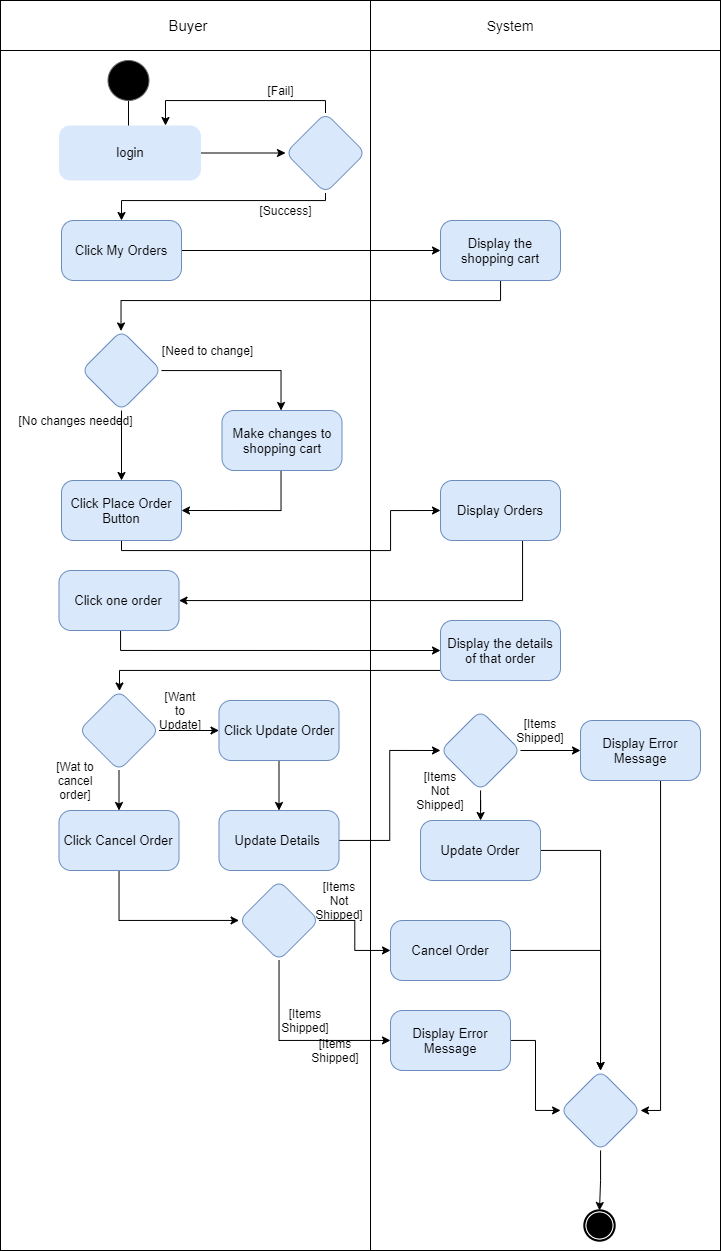

The diagram above was exported from draw.io. Its source (the exported page's mxGraphModel, read from the mxfile embedded in the PNG):
<mxGraphModel dx="1021" dy="529" grid="1" gridSize="10" guides="1" tooltips="1" connect="1" arrows="1" fold="1" page="1" pageScale="1" pageWidth="827" pageHeight="1169" math="0" shadow="0">
  <root>
    <mxCell id="XU3OtDXkAeev7SShS2HT-0" />
    <mxCell id="XU3OtDXkAeev7SShS2HT-1" parent="XU3OtDXkAeev7SShS2HT-0" />
    <mxCell id="bgJrSWzWBeJ4-71j_baS-36" value="" style="rounded=0;whiteSpace=wrap;html=1;fillColor=none;" vertex="1" parent="XU3OtDXkAeev7SShS2HT-1">
      <mxGeometry x="30" y="30" width="720" height="1250" as="geometry" />
    </mxCell>
    <mxCell id="bgJrSWzWBeJ4-71j_baS-38" value="" style="rounded=0;whiteSpace=wrap;html=1;fillColor=none;" vertex="1" parent="XU3OtDXkAeev7SShS2HT-1">
      <mxGeometry x="400" y="30" width="350" height="1250" as="geometry" />
    </mxCell>
    <mxCell id="bgJrSWzWBeJ4-71j_baS-0" style="edgeStyle=orthogonalEdgeStyle;rounded=0;orthogonalLoop=1;jettySize=auto;html=1;" edge="1" parent="XU3OtDXkAeev7SShS2HT-1" source="bgJrSWzWBeJ4-71j_baS-1">
      <mxGeometry relative="1" as="geometry">
        <mxPoint x="158" y="205" as="targetPoint" />
      </mxGeometry>
    </mxCell>
    <UserObject label="" lucidchartObjectId="vwCmuRq.Gl~N" id="bgJrSWzWBeJ4-71j_baS-1">
      <mxCell style="html=1;overflow=block;blockSpacing=1;whiteSpace=wrap;ellipse;fillColor=#000000;whiteSpace=wrap;fontSize=13;spacing=3.6;strokeColor=#666666;strokeOpacity=100;fillOpacity=100;rounded=1;absoluteArcSize=1;arcSize=12;strokeWidth=0.8;" vertex="1" parent="XU3OtDXkAeev7SShS2HT-1">
        <mxGeometry x="137.5" y="90" width="41" height="40" as="geometry" />
      </mxCell>
    </UserObject>
    <mxCell id="bgJrSWzWBeJ4-71j_baS-43" style="edgeStyle=orthogonalEdgeStyle;rounded=0;orthogonalLoop=1;jettySize=auto;html=1;entryX=0;entryY=0.5;entryDx=0;entryDy=0;" edge="1" parent="XU3OtDXkAeev7SShS2HT-1" source="bgJrSWzWBeJ4-71j_baS-3" target="bgJrSWzWBeJ4-71j_baS-6">
      <mxGeometry relative="1" as="geometry" />
    </mxCell>
    <mxCell id="bgJrSWzWBeJ4-71j_baS-3" value="&lt;div style=&quot;display: flex ; justify-content: center ; text-align: center ; align-items: baseline ; font-size: 0 ; line-height: 1.25 ; margin-left: 8.4px ; margin-right: 8.4px ; margin-top: 2.4px ; margin-top: -2px&quot;&gt;&lt;span&gt;&lt;span style=&quot;font-size: 13px&quot;&gt;login&lt;/span&gt;&lt;br&gt;&lt;/span&gt;&lt;/div&gt;" style="rounded=1;arcSize=20;whiteSpace=wrap;overflow=block;blockSpacing=1;html=1;fontSize=13;spacing=3.6;strokeOpacity=0;fillOpacity=100;strokeWidth=0.8;strokeColor=#6c8ebf;fillColor=#DAE8FC;" vertex="1" parent="XU3OtDXkAeev7SShS2HT-1">
      <mxGeometry x="88.5" y="155" width="142" height="55" as="geometry" />
    </mxCell>
    <mxCell id="bgJrSWzWBeJ4-71j_baS-4" value="" style="edgeStyle=orthogonalEdgeStyle;rounded=0;orthogonalLoop=1;jettySize=auto;html=1;exitX=0.5;exitY=1;exitDx=0;exitDy=0;" edge="1" parent="XU3OtDXkAeev7SShS2HT-1" source="bgJrSWzWBeJ4-71j_baS-6" target="bgJrSWzWBeJ4-71j_baS-8">
      <mxGeometry relative="1" as="geometry">
        <Array as="points">
          <mxPoint x="355" y="230" />
          <mxPoint x="151" y="230" />
        </Array>
      </mxGeometry>
    </mxCell>
    <mxCell id="bgJrSWzWBeJ4-71j_baS-44" style="edgeStyle=orthogonalEdgeStyle;rounded=0;orthogonalLoop=1;jettySize=auto;html=1;entryX=0.75;entryY=0;entryDx=0;entryDy=0;" edge="1" parent="XU3OtDXkAeev7SShS2HT-1" source="bgJrSWzWBeJ4-71j_baS-6" target="bgJrSWzWBeJ4-71j_baS-3">
      <mxGeometry relative="1" as="geometry">
        <Array as="points">
          <mxPoint x="355" y="130" />
          <mxPoint x="195" y="130" />
        </Array>
      </mxGeometry>
    </mxCell>
    <mxCell id="bgJrSWzWBeJ4-71j_baS-6" value="" style="rhombus;whiteSpace=wrap;html=1;rounded=1;fontSize=13;strokeWidth=0.8;fillColor=#dae8fc;spacing=3.6;arcSize=20;strokeColor=#6c8ebf;" vertex="1" parent="XU3OtDXkAeev7SShS2HT-1">
      <mxGeometry x="315" y="142.5" width="80" height="80" as="geometry" />
    </mxCell>
    <mxCell id="bgJrSWzWBeJ4-71j_baS-7" value="" style="edgeStyle=orthogonalEdgeStyle;rounded=0;orthogonalLoop=1;jettySize=auto;html=1;" edge="1" parent="XU3OtDXkAeev7SShS2HT-1" source="bgJrSWzWBeJ4-71j_baS-8" target="bgJrSWzWBeJ4-71j_baS-12">
      <mxGeometry relative="1" as="geometry" />
    </mxCell>
    <mxCell id="bgJrSWzWBeJ4-71j_baS-8" value="Click My Orders" style="whiteSpace=wrap;html=1;rounded=1;fontSize=13;strokeWidth=0.8;fillColor=#dae8fc;spacing=3.6;arcSize=20;strokeColor=#6c8ebf;" vertex="1" parent="XU3OtDXkAeev7SShS2HT-1">
      <mxGeometry x="91" y="250" width="120" height="60" as="geometry" />
    </mxCell>
    <mxCell id="bgJrSWzWBeJ4-71j_baS-9" value="[Fail]" style="text;html=1;align=center;verticalAlign=middle;resizable=0;points=[];autosize=1;" vertex="1" parent="XU3OtDXkAeev7SShS2HT-1">
      <mxGeometry x="290" y="110" width="40" height="20" as="geometry" />
    </mxCell>
    <mxCell id="bgJrSWzWBeJ4-71j_baS-10" value="[Success]" style="text;html=1;align=center;verticalAlign=middle;resizable=0;points=[];autosize=1;" vertex="1" parent="XU3OtDXkAeev7SShS2HT-1">
      <mxGeometry x="280" y="230" width="70" height="20" as="geometry" />
    </mxCell>
    <mxCell id="bgJrSWzWBeJ4-71j_baS-11" value="" style="edgeStyle=orthogonalEdgeStyle;rounded=0;orthogonalLoop=1;jettySize=auto;html=1;" edge="1" parent="XU3OtDXkAeev7SShS2HT-1" source="bgJrSWzWBeJ4-71j_baS-12" target="bgJrSWzWBeJ4-71j_baS-15">
      <mxGeometry relative="1" as="geometry">
        <Array as="points">
          <mxPoint x="530.5" y="330" />
          <mxPoint x="150.5" y="330" />
        </Array>
      </mxGeometry>
    </mxCell>
    <mxCell id="bgJrSWzWBeJ4-71j_baS-12" value="Display the shopping cart" style="whiteSpace=wrap;html=1;rounded=1;fontSize=13;strokeWidth=0.8;fillColor=#dae8fc;spacing=3.6;arcSize=20;strokeColor=#6c8ebf;" vertex="1" parent="XU3OtDXkAeev7SShS2HT-1">
      <mxGeometry x="470" y="250" width="120" height="60" as="geometry" />
    </mxCell>
    <mxCell id="bgJrSWzWBeJ4-71j_baS-13" value="" style="edgeStyle=orthogonalEdgeStyle;rounded=0;orthogonalLoop=1;jettySize=auto;html=1;" edge="1" parent="XU3OtDXkAeev7SShS2HT-1" source="bgJrSWzWBeJ4-71j_baS-15" target="bgJrSWzWBeJ4-71j_baS-17">
      <mxGeometry relative="1" as="geometry" />
    </mxCell>
    <mxCell id="bgJrSWzWBeJ4-71j_baS-14" value="" style="edgeStyle=orthogonalEdgeStyle;rounded=0;orthogonalLoop=1;jettySize=auto;html=1;" edge="1" parent="XU3OtDXkAeev7SShS2HT-1" source="bgJrSWzWBeJ4-71j_baS-15" target="bgJrSWzWBeJ4-71j_baS-19">
      <mxGeometry relative="1" as="geometry">
        <Array as="points">
          <mxPoint x="310.5" y="400" />
        </Array>
      </mxGeometry>
    </mxCell>
    <mxCell id="bgJrSWzWBeJ4-71j_baS-15" value="" style="rhombus;whiteSpace=wrap;html=1;rounded=1;fontSize=13;strokeWidth=0.8;fillColor=#dae8fc;spacing=3.6;arcSize=20;strokeColor=#6c8ebf;" vertex="1" parent="XU3OtDXkAeev7SShS2HT-1">
      <mxGeometry x="111" y="360" width="80" height="80" as="geometry" />
    </mxCell>
    <mxCell id="bgJrSWzWBeJ4-71j_baS-16" value="" style="edgeStyle=orthogonalEdgeStyle;rounded=0;orthogonalLoop=1;jettySize=auto;html=1;entryX=0;entryY=0.5;entryDx=0;entryDy=0;" edge="1" parent="XU3OtDXkAeev7SShS2HT-1" source="bgJrSWzWBeJ4-71j_baS-17" target="bgJrSWzWBeJ4-71j_baS-23">
      <mxGeometry relative="1" as="geometry">
        <Array as="points">
          <mxPoint x="151" y="580" />
          <mxPoint x="420" y="580" />
          <mxPoint x="420" y="540" />
        </Array>
      </mxGeometry>
    </mxCell>
    <mxCell id="bgJrSWzWBeJ4-71j_baS-17" value="Click Place Order Button" style="whiteSpace=wrap;html=1;rounded=1;fontSize=13;strokeWidth=0.8;fillColor=#dae8fc;spacing=3.6;arcSize=20;strokeColor=#6c8ebf;" vertex="1" parent="XU3OtDXkAeev7SShS2HT-1">
      <mxGeometry x="91" y="510" width="120" height="60" as="geometry" />
    </mxCell>
    <mxCell id="bgJrSWzWBeJ4-71j_baS-18" style="edgeStyle=orthogonalEdgeStyle;rounded=0;orthogonalLoop=1;jettySize=auto;html=1;entryX=1;entryY=0.5;entryDx=0;entryDy=0;" edge="1" parent="XU3OtDXkAeev7SShS2HT-1" source="bgJrSWzWBeJ4-71j_baS-19" target="bgJrSWzWBeJ4-71j_baS-17">
      <mxGeometry relative="1" as="geometry">
        <Array as="points">
          <mxPoint x="310.5" y="540" />
        </Array>
      </mxGeometry>
    </mxCell>
    <mxCell id="bgJrSWzWBeJ4-71j_baS-19" value="Make changes to shopping cart" style="whiteSpace=wrap;html=1;rounded=1;fontSize=13;strokeWidth=0.8;fillColor=#dae8fc;spacing=3.6;arcSize=20;strokeColor=#6c8ebf;" vertex="1" parent="XU3OtDXkAeev7SShS2HT-1">
      <mxGeometry x="251.5" y="440" width="120" height="60" as="geometry" />
    </mxCell>
    <mxCell id="bgJrSWzWBeJ4-71j_baS-20" value="[Need to change]" style="text;html=1;align=center;verticalAlign=middle;resizable=0;points=[];autosize=1;" vertex="1" parent="XU3OtDXkAeev7SShS2HT-1">
      <mxGeometry x="181.5" y="370" width="110" height="20" as="geometry" />
    </mxCell>
    <mxCell id="bgJrSWzWBeJ4-71j_baS-21" value="[No changes needed]" style="text;html=1;align=center;verticalAlign=middle;resizable=0;points=[];autosize=1;" vertex="1" parent="XU3OtDXkAeev7SShS2HT-1">
      <mxGeometry x="40" y="440" width="130" height="20" as="geometry" />
    </mxCell>
    <mxCell id="bgJrSWzWBeJ4-71j_baS-22" value="" style="edgeStyle=orthogonalEdgeStyle;rounded=0;orthogonalLoop=1;jettySize=auto;html=1;" edge="1" parent="XU3OtDXkAeev7SShS2HT-1" source="bgJrSWzWBeJ4-71j_baS-23" target="bgJrSWzWBeJ4-71j_baS-25">
      <mxGeometry relative="1" as="geometry">
        <Array as="points">
          <mxPoint x="552" y="630" />
        </Array>
      </mxGeometry>
    </mxCell>
    <mxCell id="bgJrSWzWBeJ4-71j_baS-23" value="Display Orders" style="whiteSpace=wrap;html=1;rounded=1;fontSize=13;strokeWidth=0.8;fillColor=#dae8fc;spacing=3.6;arcSize=20;strokeColor=#6c8ebf;" vertex="1" parent="XU3OtDXkAeev7SShS2HT-1">
      <mxGeometry x="470" y="510" width="120" height="60" as="geometry" />
    </mxCell>
    <mxCell id="bgJrSWzWBeJ4-71j_baS-24" value="" style="edgeStyle=orthogonalEdgeStyle;rounded=0;orthogonalLoop=1;jettySize=auto;html=1;entryX=0;entryY=0.5;entryDx=0;entryDy=0;" edge="1" parent="XU3OtDXkAeev7SShS2HT-1" source="bgJrSWzWBeJ4-71j_baS-25" target="bgJrSWzWBeJ4-71j_baS-27">
      <mxGeometry relative="1" as="geometry">
        <Array as="points">
          <mxPoint x="150" y="680" />
        </Array>
      </mxGeometry>
    </mxCell>
    <mxCell id="bgJrSWzWBeJ4-71j_baS-25" value="Click one order" style="whiteSpace=wrap;html=1;rounded=1;fontSize=13;strokeWidth=0.8;fillColor=#dae8fc;spacing=3.6;arcSize=20;strokeColor=#6c8ebf;" vertex="1" parent="XU3OtDXkAeev7SShS2HT-1">
      <mxGeometry x="88.5" y="600" width="120" height="60" as="geometry" />
    </mxCell>
    <mxCell id="bgJrSWzWBeJ4-71j_baS-42" value="" style="edgeStyle=orthogonalEdgeStyle;rounded=0;orthogonalLoop=1;jettySize=auto;html=1;" edge="1" parent="XU3OtDXkAeev7SShS2HT-1" source="bgJrSWzWBeJ4-71j_baS-27" target="bgJrSWzWBeJ4-71j_baS-41">
      <mxGeometry relative="1" as="geometry">
        <Array as="points">
          <mxPoint x="149" y="700" />
        </Array>
      </mxGeometry>
    </mxCell>
    <mxCell id="bgJrSWzWBeJ4-71j_baS-27" value="Display the details of that order" style="whiteSpace=wrap;html=1;rounded=1;fontSize=13;strokeWidth=0.8;fillColor=#dae8fc;spacing=3.6;arcSize=20;strokeColor=#6c8ebf;" vertex="1" parent="XU3OtDXkAeev7SShS2HT-1">
      <mxGeometry x="470" y="650" width="120" height="60" as="geometry" />
    </mxCell>
    <UserObject label="" lucidchartObjectId="8az7l5J2gxka" id="bgJrSWzWBeJ4-71j_baS-34">
      <mxCell style="html=1;overflow=block;blockSpacing=1;whiteSpace=wrap;shape=mxgraph.bpmn.shape;outline=end;symbol=terminate;strokeColor=#000000;fillColor=#ffffff;whiteSpace=wrap;fontSize=13;spacing=3.6;strokeOpacity=100;fillOpacity=100;rounded=1;absoluteArcSize=1;arcSize=12;strokeWidth=0.8;" vertex="1" parent="XU3OtDXkAeev7SShS2HT-1">
        <mxGeometry x="614" y="1240" width="30" height="30" as="geometry" />
      </mxCell>
    </UserObject>
    <mxCell id="bgJrSWzWBeJ4-71j_baS-37" value="" style="rounded=0;whiteSpace=wrap;html=1;fillColor=none;" vertex="1" parent="XU3OtDXkAeev7SShS2HT-1">
      <mxGeometry x="30" y="30" width="720" height="50" as="geometry" />
    </mxCell>
    <mxCell id="bgJrSWzWBeJ4-71j_baS-39" value="&lt;font style=&quot;font-size: 15px&quot;&gt;Buyer&lt;/font&gt;" style="text;html=1;strokeColor=none;fillColor=none;align=center;verticalAlign=middle;whiteSpace=wrap;rounded=0;" vertex="1" parent="XU3OtDXkAeev7SShS2HT-1">
      <mxGeometry x="198" y="45" width="40" height="20" as="geometry" />
    </mxCell>
    <mxCell id="bgJrSWzWBeJ4-71j_baS-40" value="&lt;font style=&quot;font-size: 14px&quot;&gt;System&lt;/font&gt;" style="text;html=1;strokeColor=none;fillColor=none;align=center;verticalAlign=middle;whiteSpace=wrap;rounded=0;" vertex="1" parent="XU3OtDXkAeev7SShS2HT-1">
      <mxGeometry x="520" y="45" width="40" height="20" as="geometry" />
    </mxCell>
    <mxCell id="bgJrSWzWBeJ4-71j_baS-48" value="" style="edgeStyle=orthogonalEdgeStyle;rounded=0;orthogonalLoop=1;jettySize=auto;html=1;" edge="1" parent="XU3OtDXkAeev7SShS2HT-1" source="bgJrSWzWBeJ4-71j_baS-41" target="bgJrSWzWBeJ4-71j_baS-47">
      <mxGeometry relative="1" as="geometry" />
    </mxCell>
    <mxCell id="bgJrSWzWBeJ4-71j_baS-50" value="" style="edgeStyle=orthogonalEdgeStyle;rounded=0;orthogonalLoop=1;jettySize=auto;html=1;" edge="1" parent="XU3OtDXkAeev7SShS2HT-1" source="bgJrSWzWBeJ4-71j_baS-41" target="bgJrSWzWBeJ4-71j_baS-49">
      <mxGeometry relative="1" as="geometry" />
    </mxCell>
    <mxCell id="bgJrSWzWBeJ4-71j_baS-41" value="" style="rhombus;whiteSpace=wrap;html=1;rounded=1;fontSize=13;strokeColor=#6c8ebf;strokeWidth=0.8;fillColor=#dae8fc;spacing=3.6;arcSize=20;" vertex="1" parent="XU3OtDXkAeev7SShS2HT-1">
      <mxGeometry x="108.5" y="720" width="80" height="80" as="geometry" />
    </mxCell>
    <mxCell id="bgJrSWzWBeJ4-71j_baS-52" value="" style="edgeStyle=orthogonalEdgeStyle;rounded=0;orthogonalLoop=1;jettySize=auto;html=1;" edge="1" parent="XU3OtDXkAeev7SShS2HT-1" source="bgJrSWzWBeJ4-71j_baS-47" target="bgJrSWzWBeJ4-71j_baS-51">
      <mxGeometry relative="1" as="geometry">
        <Array as="points">
          <mxPoint x="149" y="950" />
        </Array>
      </mxGeometry>
    </mxCell>
    <mxCell id="bgJrSWzWBeJ4-71j_baS-47" value="Click Cancel Order" style="whiteSpace=wrap;html=1;rounded=1;fontSize=13;strokeColor=#6c8ebf;strokeWidth=0.8;fillColor=#dae8fc;spacing=3.6;arcSize=20;" vertex="1" parent="XU3OtDXkAeev7SShS2HT-1">
      <mxGeometry x="88.5" y="840" width="120" height="60" as="geometry" />
    </mxCell>
    <mxCell id="bgJrSWzWBeJ4-71j_baS-54" value="" style="edgeStyle=orthogonalEdgeStyle;rounded=0;orthogonalLoop=1;jettySize=auto;html=1;" edge="1" parent="XU3OtDXkAeev7SShS2HT-1" source="bgJrSWzWBeJ4-71j_baS-49" target="bgJrSWzWBeJ4-71j_baS-53">
      <mxGeometry relative="1" as="geometry" />
    </mxCell>
    <mxCell id="bgJrSWzWBeJ4-71j_baS-49" value="Click Update Order" style="whiteSpace=wrap;html=1;rounded=1;fontSize=13;strokeColor=#6c8ebf;strokeWidth=0.8;fillColor=#dae8fc;spacing=3.6;arcSize=20;" vertex="1" parent="XU3OtDXkAeev7SShS2HT-1">
      <mxGeometry x="248.5" y="730" width="120" height="60" as="geometry" />
    </mxCell>
    <mxCell id="bgJrSWzWBeJ4-71j_baS-60" value="" style="edgeStyle=orthogonalEdgeStyle;rounded=0;orthogonalLoop=1;jettySize=auto;html=1;" edge="1" parent="XU3OtDXkAeev7SShS2HT-1" source="bgJrSWzWBeJ4-71j_baS-51" target="bgJrSWzWBeJ4-71j_baS-59">
      <mxGeometry relative="1" as="geometry">
        <Array as="points">
          <mxPoint x="308" y="1070" />
        </Array>
      </mxGeometry>
    </mxCell>
    <mxCell id="bgJrSWzWBeJ4-71j_baS-62" value="" style="edgeStyle=orthogonalEdgeStyle;rounded=0;orthogonalLoop=1;jettySize=auto;html=1;" edge="1" parent="XU3OtDXkAeev7SShS2HT-1" source="bgJrSWzWBeJ4-71j_baS-51" target="bgJrSWzWBeJ4-71j_baS-61">
      <mxGeometry relative="1" as="geometry" />
    </mxCell>
    <mxCell id="bgJrSWzWBeJ4-71j_baS-51" value="" style="rhombus;whiteSpace=wrap;html=1;rounded=1;fontSize=13;strokeColor=#6c8ebf;strokeWidth=0.8;fillColor=#dae8fc;spacing=3.6;arcSize=20;" vertex="1" parent="XU3OtDXkAeev7SShS2HT-1">
      <mxGeometry x="268.5" y="910" width="80" height="80" as="geometry" />
    </mxCell>
    <mxCell id="bgJrSWzWBeJ4-71j_baS-58" value="" style="edgeStyle=orthogonalEdgeStyle;rounded=0;orthogonalLoop=1;jettySize=auto;html=1;entryX=0;entryY=0.5;entryDx=0;entryDy=0;" edge="1" parent="XU3OtDXkAeev7SShS2HT-1" source="bgJrSWzWBeJ4-71j_baS-53" target="bgJrSWzWBeJ4-71j_baS-57">
      <mxGeometry relative="1" as="geometry" />
    </mxCell>
    <mxCell id="bgJrSWzWBeJ4-71j_baS-53" value="Update Details&amp;nbsp;" style="whiteSpace=wrap;html=1;rounded=1;fontSize=13;strokeColor=#6c8ebf;strokeWidth=0.8;fillColor=#dae8fc;spacing=3.6;arcSize=20;" vertex="1" parent="XU3OtDXkAeev7SShS2HT-1">
      <mxGeometry x="248.5" y="840" width="120" height="60" as="geometry" />
    </mxCell>
    <mxCell id="bgJrSWzWBeJ4-71j_baS-65" value="" style="edgeStyle=orthogonalEdgeStyle;rounded=0;orthogonalLoop=1;jettySize=auto;html=1;" edge="1" parent="XU3OtDXkAeev7SShS2HT-1" source="bgJrSWzWBeJ4-71j_baS-57" target="bgJrSWzWBeJ4-71j_baS-64">
      <mxGeometry relative="1" as="geometry" />
    </mxCell>
    <mxCell id="bgJrSWzWBeJ4-71j_baS-67" value="" style="edgeStyle=orthogonalEdgeStyle;rounded=0;orthogonalLoop=1;jettySize=auto;html=1;" edge="1" parent="XU3OtDXkAeev7SShS2HT-1" source="bgJrSWzWBeJ4-71j_baS-57" target="bgJrSWzWBeJ4-71j_baS-66">
      <mxGeometry relative="1" as="geometry" />
    </mxCell>
    <mxCell id="bgJrSWzWBeJ4-71j_baS-57" value="" style="rhombus;whiteSpace=wrap;html=1;rounded=1;fontSize=13;strokeColor=#6c8ebf;strokeWidth=0.8;fillColor=#dae8fc;spacing=3.6;arcSize=20;" vertex="1" parent="XU3OtDXkAeev7SShS2HT-1">
      <mxGeometry x="470" y="740" width="80" height="80" as="geometry" />
    </mxCell>
    <mxCell id="bgJrSWzWBeJ4-71j_baS-69" style="edgeStyle=orthogonalEdgeStyle;rounded=0;orthogonalLoop=1;jettySize=auto;html=1;" edge="1" parent="XU3OtDXkAeev7SShS2HT-1" source="bgJrSWzWBeJ4-71j_baS-59" target="bgJrSWzWBeJ4-71j_baS-68">
      <mxGeometry relative="1" as="geometry" />
    </mxCell>
    <mxCell id="bgJrSWzWBeJ4-71j_baS-59" value="Display Error Message" style="whiteSpace=wrap;html=1;rounded=1;fontSize=13;strokeColor=#6c8ebf;strokeWidth=0.8;fillColor=#dae8fc;spacing=3.6;arcSize=20;" vertex="1" parent="XU3OtDXkAeev7SShS2HT-1">
      <mxGeometry x="420" y="1040" width="120" height="60" as="geometry" />
    </mxCell>
    <mxCell id="bgJrSWzWBeJ4-71j_baS-70" style="edgeStyle=orthogonalEdgeStyle;rounded=0;orthogonalLoop=1;jettySize=auto;html=1;entryX=0.5;entryY=0;entryDx=0;entryDy=0;" edge="1" parent="XU3OtDXkAeev7SShS2HT-1" source="bgJrSWzWBeJ4-71j_baS-61" target="bgJrSWzWBeJ4-71j_baS-68">
      <mxGeometry relative="1" as="geometry" />
    </mxCell>
    <mxCell id="bgJrSWzWBeJ4-71j_baS-61" value="Cancel Order" style="whiteSpace=wrap;html=1;rounded=1;fontSize=13;strokeColor=#6c8ebf;strokeWidth=0.8;fillColor=#dae8fc;spacing=3.6;arcSize=20;" vertex="1" parent="XU3OtDXkAeev7SShS2HT-1">
      <mxGeometry x="420" y="950" width="120" height="60" as="geometry" />
    </mxCell>
    <mxCell id="bgJrSWzWBeJ4-71j_baS-71" style="edgeStyle=orthogonalEdgeStyle;rounded=0;orthogonalLoop=1;jettySize=auto;html=1;" edge="1" parent="XU3OtDXkAeev7SShS2HT-1" source="bgJrSWzWBeJ4-71j_baS-64" target="bgJrSWzWBeJ4-71j_baS-68">
      <mxGeometry relative="1" as="geometry" />
    </mxCell>
    <mxCell id="bgJrSWzWBeJ4-71j_baS-64" value="Update Order" style="whiteSpace=wrap;html=1;rounded=1;fontSize=13;strokeColor=#6c8ebf;strokeWidth=0.8;fillColor=#dae8fc;spacing=3.6;arcSize=20;" vertex="1" parent="XU3OtDXkAeev7SShS2HT-1">
      <mxGeometry x="450" y="850" width="120" height="60" as="geometry" />
    </mxCell>
    <mxCell id="bgJrSWzWBeJ4-71j_baS-72" style="edgeStyle=orthogonalEdgeStyle;rounded=0;orthogonalLoop=1;jettySize=auto;html=1;entryX=1;entryY=0.5;entryDx=0;entryDy=0;" edge="1" parent="XU3OtDXkAeev7SShS2HT-1" source="bgJrSWzWBeJ4-71j_baS-66" target="bgJrSWzWBeJ4-71j_baS-68">
      <mxGeometry relative="1" as="geometry">
        <Array as="points">
          <mxPoint x="690" y="1140" />
        </Array>
      </mxGeometry>
    </mxCell>
    <mxCell id="bgJrSWzWBeJ4-71j_baS-66" value="Display Error Message" style="whiteSpace=wrap;html=1;rounded=1;fontSize=13;strokeColor=#6c8ebf;strokeWidth=0.8;fillColor=#dae8fc;spacing=3.6;arcSize=20;" vertex="1" parent="XU3OtDXkAeev7SShS2HT-1">
      <mxGeometry x="610" y="750" width="120" height="60" as="geometry" />
    </mxCell>
    <mxCell id="bgJrSWzWBeJ4-71j_baS-75" style="edgeStyle=orthogonalEdgeStyle;rounded=0;orthogonalLoop=1;jettySize=auto;html=1;" edge="1" parent="XU3OtDXkAeev7SShS2HT-1" source="bgJrSWzWBeJ4-71j_baS-68" target="bgJrSWzWBeJ4-71j_baS-34">
      <mxGeometry relative="1" as="geometry" />
    </mxCell>
    <mxCell id="bgJrSWzWBeJ4-71j_baS-68" value="" style="rhombus;whiteSpace=wrap;html=1;rounded=1;fontSize=13;strokeColor=#6c8ebf;strokeWidth=0.8;fillColor=#dae8fc;spacing=3.6;arcSize=20;" vertex="1" parent="XU3OtDXkAeev7SShS2HT-1">
      <mxGeometry x="590" y="1100" width="80" height="80" as="geometry" />
    </mxCell>
    <mxCell id="bgJrSWzWBeJ4-71j_baS-74" style="edgeStyle=orthogonalEdgeStyle;rounded=0;orthogonalLoop=1;jettySize=auto;html=1;exitX=0.5;exitY=1;exitDx=0;exitDy=0;" edge="1" parent="XU3OtDXkAeev7SShS2HT-1" source="bgJrSWzWBeJ4-71j_baS-34" target="bgJrSWzWBeJ4-71j_baS-34">
      <mxGeometry relative="1" as="geometry" />
    </mxCell>
    <mxCell id="bgJrSWzWBeJ4-71j_baS-76" value="[Items Shipped]" style="text;html=1;strokeColor=none;fillColor=none;align=center;verticalAlign=middle;whiteSpace=wrap;rounded=0;" vertex="1" parent="XU3OtDXkAeev7SShS2HT-1">
      <mxGeometry x="315" y="1040" width="40" height="20" as="geometry" />
    </mxCell>
    <mxCell id="bgJrSWzWBeJ4-71j_baS-78" value="[Items Not Shipped]" style="text;html=1;strokeColor=none;fillColor=none;align=center;verticalAlign=middle;whiteSpace=wrap;rounded=0;" vertex="1" parent="XU3OtDXkAeev7SShS2HT-1">
      <mxGeometry x="348.5" y="920" width="40" height="20" as="geometry" />
    </mxCell>
    <mxCell id="bgJrSWzWBeJ4-71j_baS-79" value="[Items Shipped]" style="text;html=1;strokeColor=none;fillColor=none;align=center;verticalAlign=middle;whiteSpace=wrap;rounded=0;" vertex="1" parent="XU3OtDXkAeev7SShS2HT-1">
      <mxGeometry x="550" y="750" width="40" height="20" as="geometry" />
    </mxCell>
    <mxCell id="bgJrSWzWBeJ4-71j_baS-80" value="[Items Shipped]" style="text;html=1;strokeColor=none;fillColor=none;align=center;verticalAlign=middle;whiteSpace=wrap;rounded=0;" vertex="1" parent="XU3OtDXkAeev7SShS2HT-1">
      <mxGeometry x="345" y="1070" width="40" height="20" as="geometry" />
    </mxCell>
    <mxCell id="bgJrSWzWBeJ4-71j_baS-82" value="[Items Not Shipped]" style="text;html=1;strokeColor=none;fillColor=none;align=center;verticalAlign=middle;whiteSpace=wrap;rounded=0;" vertex="1" parent="XU3OtDXkAeev7SShS2HT-1">
      <mxGeometry x="450" y="810" width="40" height="20" as="geometry" />
    </mxCell>
    <mxCell id="bgJrSWzWBeJ4-71j_baS-83" value="[Want to Update]" style="text;html=1;strokeColor=none;fillColor=none;align=center;verticalAlign=middle;whiteSpace=wrap;rounded=0;" vertex="1" parent="XU3OtDXkAeev7SShS2HT-1">
      <mxGeometry x="190.5" y="730" width="40" height="20" as="geometry" />
    </mxCell>
    <mxCell id="bgJrSWzWBeJ4-71j_baS-84" value="[Wat to cancel order]" style="text;html=1;strokeColor=none;fillColor=none;align=center;verticalAlign=middle;whiteSpace=wrap;rounded=0;" vertex="1" parent="XU3OtDXkAeev7SShS2HT-1">
      <mxGeometry x="85" y="800" width="40" height="20" as="geometry" />
    </mxCell>
  </root>
</mxGraphModel>